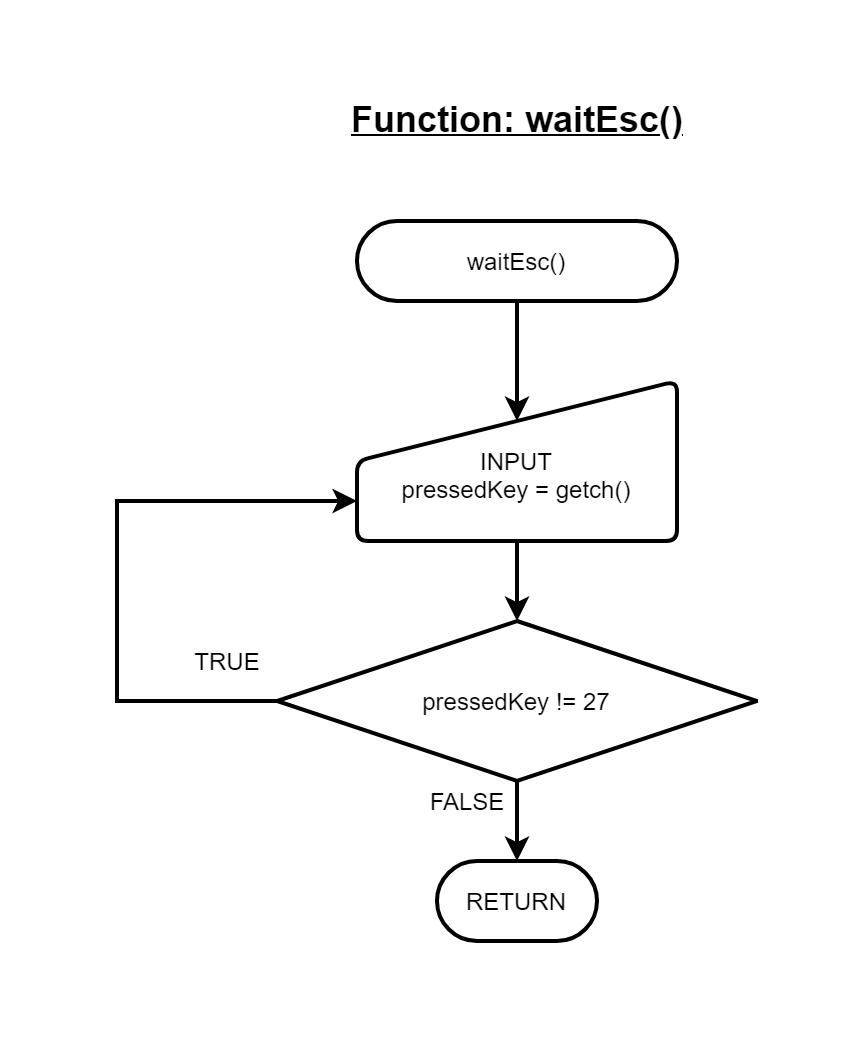

The diagram above was exported from draw.io. Its source (the exported page's mxGraphModel, read from the mxfile embedded in the PNG):
<mxGraphModel dx="1550" dy="1845" grid="1" gridSize="10" guides="1" tooltips="1" connect="1" arrows="1" fold="1" page="1" pageScale="1" pageWidth="850" pageHeight="1100" math="0" shadow="0">
  <root>
    <mxCell id="0" />
    <mxCell id="1" parent="0" />
    <mxCell id="NRf5tRZCp7JNcp3AOHgZ-4" value="" style="edgeStyle=orthogonalEdgeStyle;rounded=0;orthogonalLoop=1;jettySize=auto;html=1;strokeWidth=2;" parent="1" source="NRf5tRZCp7JNcp3AOHgZ-5" edge="1">
      <mxGeometry relative="1" as="geometry">
        <mxPoint x="160" y="240" as="targetPoint" />
      </mxGeometry>
    </mxCell>
    <mxCell id="NRf5tRZCp7JNcp3AOHgZ-5" value="&lt;span&gt;&lt;br&gt;INPUT&lt;/span&gt;&lt;br&gt;&lt;span&gt;pressedKey = getch()&lt;/span&gt;" style="html=1;strokeWidth=2;shape=manualInput;whiteSpace=wrap;rounded=1;size=40;arcSize=11;fillColor=none;" parent="1" vertex="1">
      <mxGeometry x="80" y="120" width="160" height="80" as="geometry" />
    </mxCell>
    <mxCell id="NRf5tRZCp7JNcp3AOHgZ-25" value="" style="edgeStyle=orthogonalEdgeStyle;rounded=0;orthogonalLoop=1;jettySize=auto;html=1;strokeWidth=2;entryX=0;entryY=0.75;entryDx=0;entryDy=0;" parent="1" source="NRf5tRZCp7JNcp3AOHgZ-10" target="NRf5tRZCp7JNcp3AOHgZ-5" edge="1">
      <mxGeometry relative="1" as="geometry">
        <mxPoint x="-40" y="280" as="targetPoint" />
        <Array as="points">
          <mxPoint x="-40" y="280" />
          <mxPoint x="-40" y="180" />
        </Array>
      </mxGeometry>
    </mxCell>
    <mxCell id="NRf5tRZCp7JNcp3AOHgZ-26" value="" style="edgeStyle=orthogonalEdgeStyle;rounded=0;orthogonalLoop=1;jettySize=auto;html=1;strokeWidth=2;" parent="1" source="NRf5tRZCp7JNcp3AOHgZ-10" target="NRf5tRZCp7JNcp3AOHgZ-20" edge="1">
      <mxGeometry relative="1" as="geometry" />
    </mxCell>
    <mxCell id="NRf5tRZCp7JNcp3AOHgZ-10" value="pressedKey != 27" style="strokeWidth=2;html=1;shape=mxgraph.flowchart.decision;whiteSpace=wrap;fillColor=none;" parent="1" vertex="1">
      <mxGeometry x="40" y="240" width="240" height="80" as="geometry" />
    </mxCell>
    <mxCell id="NRf5tRZCp7JNcp3AOHgZ-12" value="FALSE" style="text;html=1;align=center;verticalAlign=middle;resizable=0;points=[];autosize=1;fillColor=none;" parent="1" vertex="1">
      <mxGeometry x="110" y="320" width="50" height="20" as="geometry" />
    </mxCell>
    <mxCell id="NRf5tRZCp7JNcp3AOHgZ-13" value="TRUE" style="text;html=1;align=center;verticalAlign=middle;resizable=0;points=[];autosize=1;fillColor=none;" parent="1" vertex="1">
      <mxGeometry x="-10" y="250" width="50" height="20" as="geometry" />
    </mxCell>
    <mxCell id="NRf5tRZCp7JNcp3AOHgZ-18" value="&lt;span style=&quot;font-size: 18px&quot;&gt;&lt;u&gt;&lt;b&gt;Function: waitEsc()&lt;/b&gt;&lt;/u&gt;&lt;/span&gt;" style="text;html=1;align=center;verticalAlign=middle;resizable=0;points=[];autosize=1;" parent="1" vertex="1">
      <mxGeometry x="70" y="-20" width="180" height="20" as="geometry" />
    </mxCell>
    <mxCell id="NRf5tRZCp7JNcp3AOHgZ-22" style="edgeStyle=orthogonalEdgeStyle;rounded=0;orthogonalLoop=1;jettySize=auto;html=1;entryX=0.5;entryY=0.25;entryDx=0;entryDy=0;entryPerimeter=0;strokeWidth=2;" parent="1" source="NRf5tRZCp7JNcp3AOHgZ-19" target="NRf5tRZCp7JNcp3AOHgZ-5" edge="1">
      <mxGeometry relative="1" as="geometry" />
    </mxCell>
    <mxCell id="NRf5tRZCp7JNcp3AOHgZ-19" value="waitEsc()" style="rounded=1;whiteSpace=wrap;html=1;absoluteArcSize=1;arcSize=100;strokeWidth=2;fillColor=none;" parent="1" vertex="1">
      <mxGeometry x="80" y="40" width="160" height="40" as="geometry" />
    </mxCell>
    <mxCell id="NRf5tRZCp7JNcp3AOHgZ-20" value="RETURN" style="rounded=1;whiteSpace=wrap;html=1;absoluteArcSize=1;arcSize=100;strokeWidth=2;fillColor=none;" parent="1" vertex="1">
      <mxGeometry x="120" y="360" width="80" height="40" as="geometry" />
    </mxCell>
  </root>
</mxGraphModel>